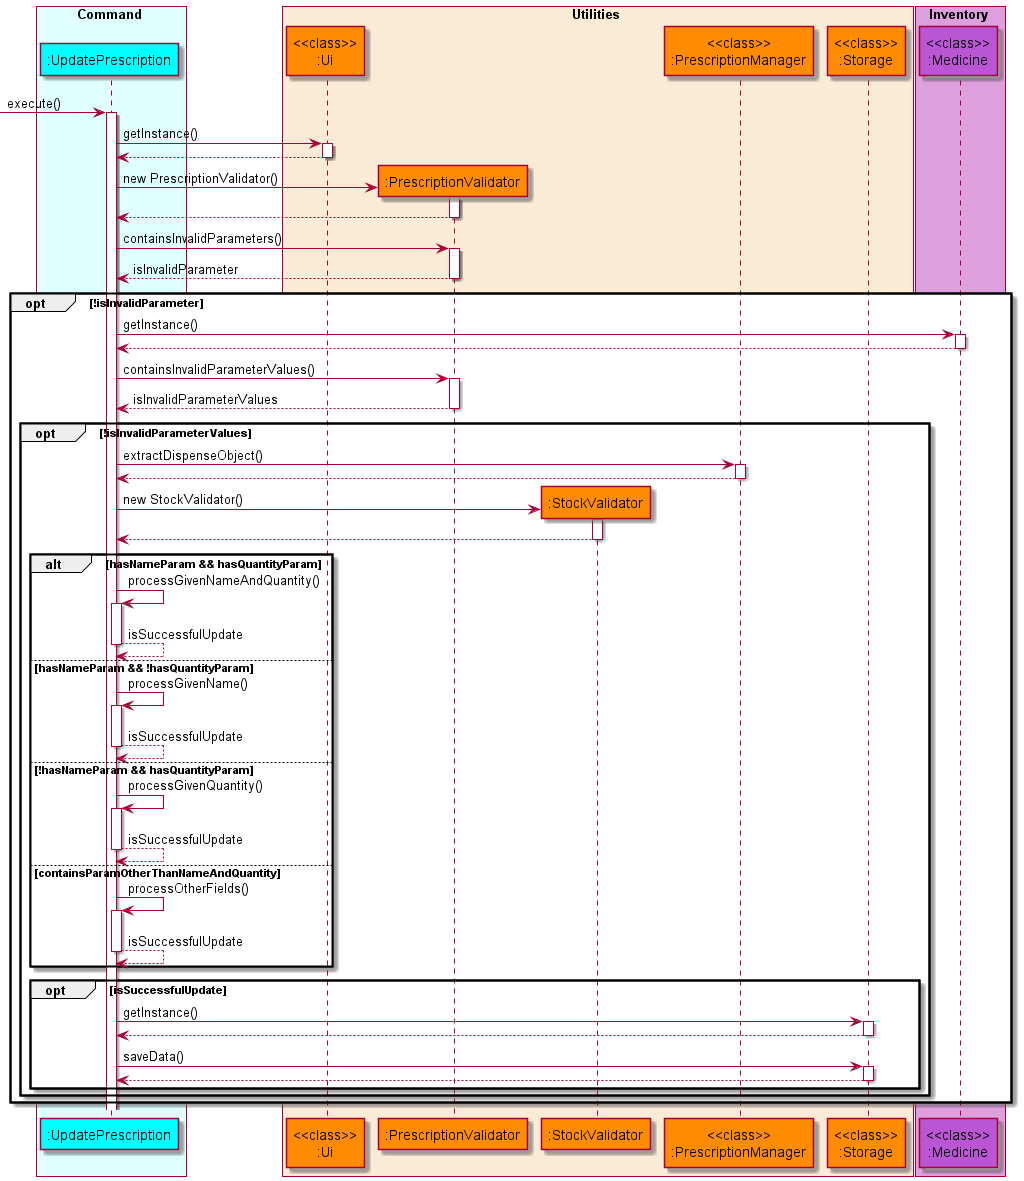

The diagram above was rendered by PlantUML. Its source (embedded in the PNG):
@startuml UpdatePrescriptionSequenceDiagram
'https://plantuml.com/sequence-diagram

!include style.puml

box Command COLOR_COMMAND_BOX
    participant ":UpdatePrescription" as updateprescription COLOR_COMMAND
end box

box Utilities COLOR_UTILITIES_BOX
    participant "<<class>>\n:Ui" as ui COLOR_UTILITIES
    participant ":PrescriptionValidator" as prescriptionvalidator COLOR_UTILITIES
    participant ":StockValidator" as stockvalidator COLOR_UTILITIES
    participant "<<class>>\n:PrescriptionManager" as prescriptionmanager COLOR_UTILITIES
    participant "<<class>>\n:Storage" as storage COLOR_UTILITIES
end box

box Inventory COLOR_INVENTORY_BOX
    participant "<<class>>\n:Medicine" as medicine COLOR_INVENTORY
end box

autoactivate on

-> updateprescription: execute()
    updateprescription -> ui: getInstance()
    updateprescription <-- ui
    create prescriptionvalidator
    updateprescription -> prescriptionvalidator: new PrescriptionValidator()
    updateprescription <-- prescriptionvalidator

    updateprescription -> prescriptionvalidator: containsInvalidParameters()
    updateprescription <-- prescriptionvalidator: isInvalidParameter

    opt !isInvalidParameter
        updateprescription -> medicine: getInstance()
        updateprescription <-- medicine

        updateprescription -> prescriptionvalidator: containsInvalidParameterValues()
        updateprescription <-- prescriptionvalidator: isInvalidParameterValues

        opt !isInvalidParameterValues
            updateprescription -> prescriptionmanager: extractDispenseObject()
            updateprescription <-- prescriptionmanager
            create stockvalidator
            updateprescription -> stockvalidator: new StockValidator()
            updateprescription <-- stockvalidator
            alt hasNameParam && hasQuantityParam
                updateprescription -> updateprescription: processGivenNameAndQuantity()
                updateprescription --> updateprescription: isSuccessfulUpdate
            else hasNameParam && !hasQuantityParam
                updateprescription -> updateprescription: processGivenName()
                updateprescription --> updateprescription: isSuccessfulUpdate
            else !hasNameParam && hasQuantityParam
                updateprescription -> updateprescription: processGivenQuantity()
                updateprescription --> updateprescription: isSuccessfulUpdate
            else containsParamOtherThanNameAndQuantity
                updateprescription -> updateprescription: processOtherFields()
                updateprescription --> updateprescription: isSuccessfulUpdate
            end

            opt isSuccessfulUpdate
                updateprescription -> storage: getInstance()
                updateprescription <-- storage
                updateprescription -> storage: saveData()
                updateprescription <-- storage
            end
        end
    end

@enduml